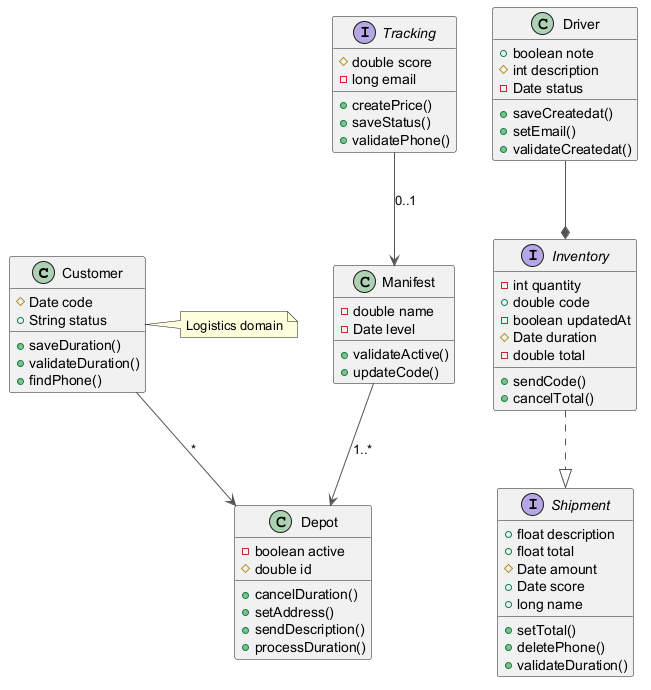

The diagram above was rendered by PlantUML. Its source (embedded in the PNG):
@startuml
skinparam ArrowColor #555555
class Customer {
  #Date code
  +String status
  +saveDuration()
  +validateDuration()
  +findPhone()
}
class Driver {
  +boolean note
  #int description
  -Date status
  +saveCreatedat()
  +setEmail()
  +validateCreatedat()
}
interface Inventory {
  -int quantity
  +double code
  -boolean updatedAt
  #Date duration
  -double total
  +sendCode()
  +cancelTotal()
}
interface Shipment {
  +float description
  +float total
  #Date amount
  +Date score
  +long name
  +setTotal()
  +deletePhone()
  +validateDuration()
}
class Manifest {
  -double name
  -Date level
  +validateActive()
  +updateCode()
}
interface Tracking {
  #double score
  -long email
  +createPrice()
  +saveStatus()
  +validatePhone()
}
class Depot {
  -boolean active
  #double id
  +cancelDuration()
  +setAddress()
  +sendDescription()
  +processDuration()
}
Customer --> Depot : "*"
Driver --* Inventory
Tracking --> Manifest : "0..1"
Manifest --> Depot : "1..*"
Inventory ..|> Shipment
note right of Customer : Logistics domain
@enduml